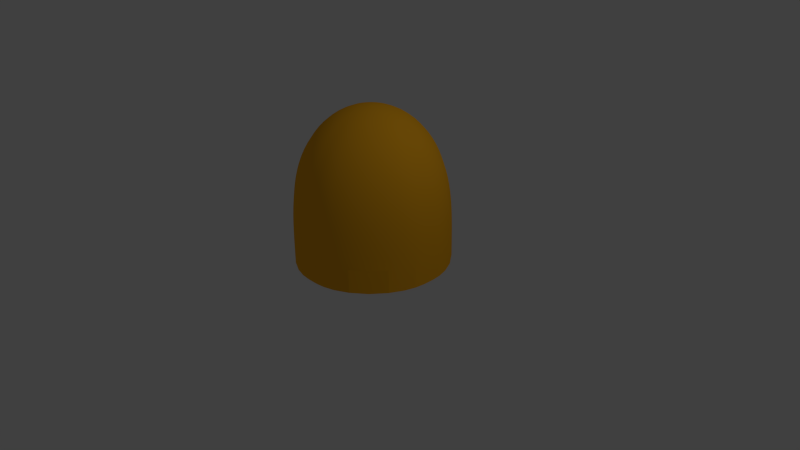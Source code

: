 # Source: ghost.blend  (saved by Blender 2.76.0; exported with 4.5.12 LTS)
import bpy
from mathutils import Matrix  # noqa: F401  (used for matrix-valued properties, if any)

bpy.ops.wm.read_factory_settings(use_empty=True)
scene = bpy.context.scene
scene.name = 'Scene'

# ---- collections
col_collection_1 = bpy.data.collections.new('Collection 1'); scene.collection.children.link(col_collection_1)

# ---- materials (node trees are filled in below, after node groups)
mat_materialblinkyrojo = bpy.data.materials.new('materialBlinkyRojo')
mat_materialblinkyrojo.alpha_threshold = 0.0
mat_materialblinkyrojo.use_transparent_shadow = False
mat_materialblinkyrojo.diffuse_color = (0.7305, 0.0, 0.0, 1.0)
mat_materialblinkyrojo.roughness = 0.5
mat_materialclydenaranja = bpy.data.materials.new('materialClydeNaranja')
mat_materialclydenaranja.alpha_threshold = 0.0
mat_materialclydenaranja.use_transparent_shadow = False
mat_materialclydenaranja.diffuse_color = (1.0, 0.4621, 0.01521, 1.0)
mat_materialclydenaranja.roughness = 0.5
mat_materialinkycian = bpy.data.materials.new('materialInkyCian')
mat_materialinkycian.alpha_threshold = 0.0
mat_materialinkycian.use_transparent_shadow = False
mat_materialinkycian.diffuse_color = (0.0, 0.7305, 0.7305, 1.0)
mat_materialinkycian.roughness = 0.5
mat_materialpinkyrosa = bpy.data.materials.new('materialPinkyRosa')
mat_materialpinkyrosa.alpha_threshold = 0.0
mat_materialpinkyrosa.use_transparent_shadow = False
mat_materialpinkyrosa.diffuse_color = (1.0, 0.4621, 1.0, 1.0)
mat_materialpinkyrosa.roughness = 0.5
mat_materialcagaosazul = bpy.data.materials.new('materialCagaosAzul')
mat_materialcagaosazul.alpha_threshold = 0.0
mat_materialcagaosazul.use_transparent_shadow = False
mat_materialcagaosazul.diffuse_color = (0.01521, 0.01521, 1.0, 1.0)
mat_materialcagaosazul.roughness = 0.5

# ---- material node trees

# ---- world
world_world = bpy.data.worlds.new('World'); scene.world = world_world
world_world.color = (0.05088, 0.05088, 0.05088)
world_world.use_sun_shadow = False
world_world.sun_shadow_jitter_overblur = 0.0
world_world.cycles.sampling_method = 'MANUAL'
world_world.cycles.sample_map_resolution = 256

# ---- cameras
cam_camera = bpy.data.cameras.new('Camera')
cam_camera.clip_end = 100.0
cam_camera.lens = 35.0
cam_camera.sensor_width = 32.0
cam_camera.sensor_height = 18.0
cam_camera.ortho_scale = 7.314
cam_camera.dof.focus_distance = 0.0
cam_camera.dof.aperture_fstop = 128.0

# ---- lights
light_lamp = bpy.data.lights.new('Lamp', 'POINT')
light_lamp.transmission_factor = 0.0
light_lamp.cutoff_distance = 30.0
light_lamp.energy = 100.0
light_lamp.shadow_buffer_clip_start = 1.001
light_lamp.shadow_soft_size = 0.1
light_lamp.shadow_maximum_resolution = 0.006
light_lamp.use_absolute_resolution = True
light_lamp.cycles.use_multiple_importance_sampling = False

# ---- meshes
me_ghost = bpy.data.meshes.new('ghost')
me_ghost.from_pydata([(-0.5205, 0.8557, 0.0), (-0.7071, 0.7071, 0.0), (-0.8557, 0.5205, 5.96e-08), (-0.5204, 0.8556, 0.1647), (-0.707, 0.707, 0.1647), (-0.8556, 0.5204, 0.1647), (-0.5201, 0.8551, 0.3099), (-0.7066, 0.7066, 0.3099), (-0.8551, 0.5201, 0.3099), (-0.7071, -0.7071, 0.0), (-0.5205, -0.8557, 0.0), (-0.8557, -0.5205, 0.0), (-0.707, -0.707, 0.1647), (-0.5204, -0.8556, 0.1647), (-0.8556, -0.5204, 0.1647), (-0.7066, -0.7066, 0.3099), (-0.5201, -0.8551, 0.3099), (-0.8551, -0.5201, 0.3099), (-0.9849, 0.204, 5.96e-08), (-0.9983, 0.0933, 5.96e-08), (-1.0, 2.578e-06, 0.0), (-0.9983, -0.09329, -1.192e-07), (-0.9849, -0.204, 0.0), (-0.9849, 0.204, 0.1647), (-0.9982, 0.09329, 0.1647), (-0.9999, 2.581e-06, 0.1647), (-0.9982, -0.09328, 0.1647), (-0.9849, -0.2039, 0.1647), (-0.9842, 0.2038, 0.3099), (-0.9975, 0.09323, 0.3099), (-0.9992, 2.576e-06, 0.3099), (-0.9975, -0.09322, 0.3099), (-0.9842, -0.2038, 0.3099), (-0.204, -0.9849, 5.96e-08), (-0.0933, -0.9983, -1.192e-07), (0.0, -1.0, 5.96e-08), (0.0933, -0.9983, 5.96e-08), (0.204, -0.9849, -1.192e-07), (-0.2039, -0.9849, 0.1647), (-0.09329, -0.9982, 0.1647), (8.731e-10, -0.9999, 0.1647), (0.09329, -0.9982, 0.1647), (0.2039, -0.9849, 0.1647), (-0.2038, -0.9842, 0.3099), (-0.09323, -0.9975, 0.3099), (-3.143e-09, -0.9992, 0.3099), (0.09323, -0.9975, 0.3099), (0.2038, -0.9842, 0.3099), (0.5205, -0.8557, 0.0), (0.7071, -0.7071, 0.0), (0.8557, -0.5205, 0.0), (0.5204, -0.8556, 0.1647), (0.707, -0.707, 0.1647), (0.8556, -0.5204, 0.1647), (0.5201, -0.8551, 0.3099), (0.7066, -0.7066, 0.3099), (0.8551, -0.5201, 0.3099), (0.8557, 0.5205, 5.96e-08), (0.7071, 0.7071, 0.0), (0.5205, 0.8557, 0.0), (0.8556, 0.5204, 0.1647), (0.707, 0.707, 0.1647), (0.5204, 0.8556, 0.1647), (0.8551, 0.5201, 0.3099), (0.7066, 0.7066, 0.3099), (0.5201, 0.8551, 0.3099), (0.9849, -0.204, 0.0), (0.9983, -0.0933, 0.0), (1.0, -8.643e-07, 5.96e-08), (0.9983, 0.09329, 5.96e-08), (0.9849, 0.204, 5.96e-08), (0.9849, -0.2039, 0.1647), (0.9982, -0.09329, 0.1647), (0.9999, -8.58e-07, 0.1647), (0.9982, 0.09329, 0.1647), (0.9849, 0.2039, 0.1647), (0.9842, -0.2038, 0.3099), (0.9975, -0.09323, 0.3099), (0.9992, -8.619e-07, 0.3099), (0.9975, 0.09322, 0.3099), (0.9842, 0.2038, 0.3099), (0.204, 0.9849, 0.0), (0.0933, 0.9983, 5.96e-08), (1.714e-06, 1.0, 1.192e-07), (-0.09329, 0.9983, 5.96e-08), (-0.204, 0.9849, 5.96e-08), (0.204, 0.9849, 0.1647), (0.09329, 0.9982, 0.1647), (1.709e-06, 0.9999, 0.1647), (-0.09328, 0.9982, 0.1647), (-0.2039, 0.9849, 0.1647), (0.2038, 0.9842, 0.3099), (0.09323, 0.9975, 0.3099), (1.715e-06, 0.9992, 0.3099), (-0.09322, 0.9975, 0.3099), (-0.2038, 0.9842, 0.3099), (-0.5205, -0.8557, 0.0), (-0.3453, -0.9442, 0.0), (-0.204, -0.9849, 5.96e-08), (0.204, -0.9849, -1.192e-07), (0.3453, -0.9442, 0.0), (0.5205, -0.8557, 0.0), (0.8557, -0.5205, 0.0), (0.9442, -0.3453, 5.96e-08), (0.9849, -0.204, 0.0), (0.9849, 0.204, 5.96e-08), (0.9442, 0.3453, 0.0), (0.8557, 0.5205, 5.96e-08), (0.5205, 0.8557, 0.0), (0.3453, 0.9442, 0.0), (0.204, 0.9849, 0.0), (-0.204, 0.9849, 5.96e-08), (-0.3453, 0.9442, 0.0), (-0.5205, 0.8557, 0.0), (-0.8557, 0.5205, 5.96e-08), (-0.9442, 0.3453, 0.0), (-0.9849, 0.204, 5.96e-08), (-0.9849, -0.204, 0.0), (-0.9442, -0.3453, 5.96e-08), (-0.8557, -0.5205, 0.0), (-0.5204, -0.8556, 0.1647), (-0.3453, -0.9441, 0.1647), (-0.2039, -0.9849, 0.1647), (0.2039, -0.9849, 0.1647), (0.3453, -0.9441, 0.1647), (0.5204, -0.8556, 0.1647), (0.8556, -0.5204, 0.1647), (0.9441, -0.3453, 0.1647), (0.9849, -0.2039, 0.1647), (0.9849, 0.2039, 0.1647), (0.9441, 0.3453, 0.1647), (0.8556, 0.5204, 0.1647), (0.5204, 0.8556, 0.1647), (0.3453, 0.9441, 0.1647), (0.204, 0.9849, 0.1647), (-0.2039, 0.9849, 0.1647), (-0.3453, 0.9441, 0.1647), (-0.5204, 0.8556, 0.1647), (-0.8556, 0.5204, 0.1647), (-0.9441, 0.3453, 0.1647), (-0.9849, 0.204, 0.1647), (-0.9849, -0.2039, 0.1647), (-0.9441, -0.3453, 0.1647), (-0.8556, -0.5204, 0.1647), (-0.7066, -0.7066, 0.3099), (-0.5201, -0.8551, 0.3099), (-0.345, -0.9435, 0.3099), (-0.2038, -0.9842, 0.3099), (-0.09323, -0.9975, 0.3099), (-3.143e-09, -0.9992, 0.3099), (0.09323, -0.9975, 0.3099), (0.2038, -0.9842, 0.3099), (0.345, -0.9435, 0.3099), (0.5201, -0.8551, 0.3099), (0.7066, -0.7066, 0.3099), (0.8551, -0.5201, 0.3099), (0.9435, -0.345, 0.3099), (0.9842, -0.2038, 0.3099), (0.9975, -0.09323, 0.3099), (0.9992, -8.619e-07, 0.3099), (0.9975, 0.09322, 0.3099), (0.9842, 0.2038, 0.3099), (0.9435, 0.345, 0.3099), (0.8551, 0.5201, 0.3099), (0.7066, 0.7066, 0.3099), (0.5201, 0.8551, 0.3099), (0.345, 0.9435, 0.3099), (0.2038, 0.9842, 0.3099), (0.09323, 0.9975, 0.3099), (1.715e-06, 0.9992, 0.3099), (-0.09322, 0.9975, 0.3099), (-0.2038, 0.9842, 0.3099), (-0.345, 0.9435, 0.3099), (-0.5201, 0.8551, 0.3099), (-0.7066, 0.7066, 0.3099), (-0.8551, 0.5201, 0.3099), (-0.9435, 0.345, 0.3099), (-0.9842, 0.2038, 0.3099), (-0.9975, 0.09323, 0.3099), (-0.9992, 2.576e-06, 0.3099), (-0.9975, -0.09322, 0.3099), (-0.9842, -0.2038, 0.3099), (-0.9435, -0.345, 0.3099), (-0.8551, -0.5201, 0.3099), (-0.7054, -0.7054, 0.4408), (-0.5192, -0.8536, 0.4408), (-0.3444, -0.9418, 0.4408), (-0.2035, -0.9825, 0.4408), (-0.09307, -0.9958, 0.4408), (-7.218e-09, -0.9975, 0.4408), (0.09307, -0.9958, 0.4408), (0.2035, -0.9825, 0.4408), (0.3444, -0.9418, 0.4408), (0.5192, -0.8536, 0.4408), (0.7054, -0.7054, 0.4408), (0.8536, -0.5192, 0.4408), (0.9418, -0.3444, 0.4408), (0.9825, -0.2035, 0.4408), (0.9958, -0.09307, 0.4408), (0.9975, -8.65e-07, 0.4408), (0.9958, 0.09306, 0.4408), (0.9825, 0.2035, 0.4408), (0.9418, 0.3444, 0.4408), (0.8536, 0.5192, 0.4408), (0.7054, 0.7054, 0.4408), (0.5192, 0.8536, 0.4408), (0.3444, 0.9418, 0.4408), (0.2035, 0.9825, 0.4408), (0.09307, 0.9958, 0.4408), (1.717e-06, 0.9975, 0.4408), (-0.09306, 0.9958, 0.4408), (-0.2035, 0.9825, 0.4408), (-0.3444, 0.9418, 0.4408), (-0.5192, 0.8536, 0.4408), (-0.7054, 0.7054, 0.4408), (-0.8536, 0.5192, 0.4408), (-0.9418, 0.3444, 0.4408), (-0.9825, 0.2035, 0.4408), (-0.9958, 0.09307, 0.4408), (-0.9975, 2.558e-06, 0.4408), (-0.9958, -0.09306, 0.4408), (-0.9825, -0.2035, 0.4408), (-0.9418, -0.3444, 0.4408), (-0.8536, -0.5192, 0.4408), (-0.7031, -0.7031, 0.5612), (-0.5175, -0.8508, 0.5612), (-0.3433, -0.9388, 0.5612), (-0.2028, -0.9793, 0.5612), (-0.09276, -0.9925, 0.5612), (-6.519e-09, -0.9943, 0.5612), (0.09276, -0.9925, 0.5612), (0.2028, -0.9793, 0.5612), (0.3433, -0.9388, 0.5612), (0.5175, -0.8508, 0.5612), (0.7031, -0.7031, 0.5612), (0.8508, -0.5175, 0.5612), (0.9388, -0.3433, 0.5612), (0.9793, -0.2028, 0.5612), (0.9925, -0.09276, 0.5612), (0.9943, -8.484e-07, 0.5612), (0.9925, 0.09276, 0.5612), (0.9793, 0.2028, 0.5612), (0.9388, 0.3433, 0.5612), (0.8508, 0.5175, 0.5612), (0.7031, 0.7031, 0.5612), (0.5175, 0.8508, 0.5612), (0.3433, 0.9388, 0.5612), (0.2028, 0.9793, 0.5612), (0.09276, 0.9925, 0.5612), (1.709e-06, 0.9943, 0.5612), (-0.09276, 0.9925, 0.5612), (-0.2028, 0.9793, 0.5612), (-0.3433, 0.9388, 0.5612), (-0.5175, 0.8508, 0.5612), (-0.7031, 0.7031, 0.5612), (-0.8508, 0.5175, 0.5612), (-0.9388, 0.3433, 0.5612), (-0.9793, 0.2028, 0.5612), (-0.9925, 0.09277, 0.5612), (-0.9943, 2.552e-06, 0.5612), (-0.9925, -0.09276, 0.5612), (-0.9793, -0.2028, 0.5612), (-0.9388, -0.3433, 0.5612), (-0.8508, -0.5175, 0.5612), (-0.6994, -0.6994, 0.6738), (-0.5148, -0.8463, 0.6738), (-0.3415, -0.9338, 0.6738), (-0.2017, -0.9741, 0.6738), (-0.09227, -0.9873, 0.6738), (-6.054e-09, -0.989, 0.6738), (0.09227, -0.9873, 0.6738), (0.2017, -0.9741, 0.6738), (0.3415, -0.9338, 0.6738), (0.5148, -0.8463, 0.6738), (0.6994, -0.6994, 0.6738), (0.8463, -0.5148, 0.6738), (0.9338, -0.3415, 0.6738), (0.9741, -0.2017, 0.6738), (0.9873, -0.09227, 0.6738), (0.989, -8.452e-07, 0.6738), (0.9873, 0.09227, 0.6738), (0.9741, 0.2017, 0.6738), (0.9338, 0.3415, 0.6738), (0.8463, 0.5148, 0.6738), (0.6994, 0.6993, 0.6738), (0.5148, 0.8463, 0.6738), (0.3415, 0.9338, 0.6738), (0.2017, 0.9741, 0.6738), (0.09227, 0.9873, 0.6738), (1.703e-06, 0.989, 0.6738), (-0.09227, 0.9873, 0.6738), (-0.2017, 0.9741, 0.6738), (-0.3415, 0.9338, 0.6738), (-0.5148, 0.8463, 0.6738), (-0.6993, 0.6994, 0.6738), (-0.8463, 0.5148, 0.6738), (-0.9338, 0.3415, 0.6738), (-0.9741, 0.2017, 0.6738), (-0.9873, 0.09227, 0.6738), (-0.989, 2.549e-06, 0.6738), (-0.9873, -0.09227, 0.6738), (-0.9741, -0.2017, 0.6738), (-0.9338, -0.3415, 0.6738), (-0.8463, -0.5148, 0.6738), (-0.6939, -0.6939, 0.7806), (-0.5107, -0.8397, 0.7806), (-0.3388, -0.9265, 0.7806), (-0.2002, -0.9665, 0.7806), (-0.09155, -0.9796, 0.7806), (-3.725e-09, -0.9813, 0.7806), (0.09155, -0.9796, 0.7806), (0.2002, -0.9665, 0.7806), (0.3388, -0.9265, 0.7806), (0.5107, -0.8397, 0.7806), (0.6939, -0.6939, 0.7806), (0.8397, -0.5107, 0.7806), (0.9265, -0.3388, 0.7806), (0.9665, -0.2002, 0.7806), (0.9796, -0.09155, 0.7806), (0.9813, -8.401e-07, 0.7806), (0.9796, 0.09155, 0.7806), (0.9665, 0.2002, 0.7806), (0.9265, 0.3388, 0.7806), (0.8397, 0.5107, 0.7806), (0.6939, 0.6939, 0.7806), (0.5107, 0.8397, 0.7806), (0.3388, 0.9265, 0.7806), (0.2002, 0.9665, 0.7806), (0.09155, 0.9796, 0.7806), (1.686e-06, 0.9813, 0.7806), (-0.09155, 0.9796, 0.7806), (-0.2001, 0.9665, 0.7806), (-0.3388, 0.9265, 0.7806), (-0.5107, 0.8397, 0.7806), (-0.6939, 0.6939, 0.7806), (-0.8397, 0.5107, 0.7806), (-0.9265, 0.3388, 0.7806), (-0.9665, 0.2002, 0.7806), (-0.9796, 0.09155, 0.7806), (-0.9813, 2.529e-06, 0.7806), (-0.9796, -0.09155, 0.7806), (-0.9665, -0.2001, 0.7806), (-0.9265, -0.3388, 0.7806), (-0.8397, -0.5107, 0.7806), (-0.6863, -0.6863, 0.883), (-0.5052, -0.8305, 0.883), (-0.3351, -0.9164, 0.883), (-0.198, -0.956, 0.883), (-0.09055, -0.9689, 0.883), (-2.794e-09, -0.9706, 0.883), (0.09055, -0.9689, 0.883), (0.198, -0.956, 0.883), (0.3351, -0.9164, 0.883), (0.5052, -0.8305, 0.883), (0.6863, -0.6863, 0.883), (0.8305, -0.5052, 0.883), (0.9164, -0.3351, 0.883), (0.956, -0.198, 0.883), (0.9689, -0.09055, 0.883), (0.9706, -8.363e-07, 0.883), (0.9689, 0.09055, 0.883), (0.956, 0.198, 0.883), (0.9164, 0.3351, 0.883), (0.8305, 0.5052, 0.883), (0.6863, 0.6863, 0.883), (0.5052, 0.8305, 0.883), (0.3351, 0.9164, 0.883), (0.198, 0.956, 0.883), (0.09055, 0.9689, 0.883), (1.666e-06, 0.9706, 0.883), (-0.09055, 0.9689, 0.883), (-0.198, 0.956, 0.883), (-0.3351, 0.9164, 0.883), (-0.5052, 0.8305, 0.883), (-0.6863, 0.6863, 0.883), (-0.8305, 0.5052, 0.883), (-0.9164, 0.3351, 0.883), (-0.956, 0.198, 0.883), (-0.9689, 0.09055, 0.883), (-0.9706, 2.494e-06, 0.883), (-0.9689, -0.09055, 0.883), (-0.956, -0.198, 0.883), (-0.9164, -0.3351, 0.883), (-0.8305, -0.5052, 0.883), (-0.6762, -0.6762, 0.9819), (-0.4978, -0.8184, 0.9819), (-0.3302, -0.9029, 0.9819), (-0.1951, -0.9419, 0.9819), (-0.08922, -0.9547, 0.9819), (-1.863e-09, -0.9563, 0.9819), (0.08922, -0.9547, 0.9819), (0.1951, -0.9419, 0.9819), (0.3302, -0.9029, 0.9819), (0.4978, -0.8184, 0.9819), (0.6762, -0.6762, 0.9819), (0.8184, -0.4978, 0.9819), (0.9029, -0.3302, 0.9819), (0.9419, -0.1951, 0.9819), (0.9547, -0.08922, 0.9819), (0.9563, -8.261e-07, 0.9819), (0.9547, 0.08922, 0.9819), (0.9419, 0.1951, 0.9819), (0.9029, 0.3302, 0.9819), (0.8184, 0.4977, 0.9819), (0.6762, 0.6762, 0.9819), (0.4978, 0.8184, 0.9819), (0.3302, 0.9029, 0.9819), (0.1951, 0.9419, 0.9819), (0.08922, 0.9547, 0.9819), (1.641e-06, 0.9563, 0.9819), (-0.08922, 0.9547, 0.9819), (-0.1951, 0.9419, 0.9819), (-0.3302, 0.9029, 0.9819), (-0.4977, 0.8184, 0.9819), (-0.6762, 0.6762, 0.9819), (-0.8183, 0.4978, 0.9819), (-0.9029, 0.3302, 0.9819), (-0.9419, 0.1951, 0.9819), (-0.9547, 0.08922, 0.9819), (-0.9563, 2.461e-06, 0.9819), (-0.9547, -0.08922, 0.9819), (-0.9419, -0.1951, 0.9819), (-0.9029, -0.3302, 0.9819), (-0.8184, -0.4977, 0.9819), (-0.6633, -0.6633, 1.078), (-0.4882, -0.8027, 1.078), (-0.3239, -0.8857, 1.078), (-0.1913, -0.9239, 1.078), (-0.08752, -0.9364, 1.078), (-1.863e-09, -0.9381, 1.078), (0.08752, -0.9364, 1.078), (0.1913, -0.9239, 1.078), (0.3239, -0.8857, 1.078), (0.4882, -0.8027, 1.078), (0.6633, -0.6633, 1.078), (0.8027, -0.4882, 1.078), (0.8857, -0.3239, 1.078), (0.9239, -0.1913, 1.078), (0.9364, -0.08752, 1.078), (0.9381, -8.047e-07, 1.078), (0.9364, 0.08751, 1.078), (0.9239, 0.1913, 1.078), (0.8857, 0.3239, 1.078), (0.8027, 0.4882, 1.078), (0.6633, 0.6633, 1.078), (0.4882, 0.8027, 1.078), (0.3239, 0.8857, 1.078), (0.1913, 0.9239, 1.078), (0.08752, 0.9364, 1.078), (1.617e-06, 0.9381, 1.078), (-0.08751, 0.9364, 1.078), (-0.1913, 0.9239, 1.078), (-0.3239, 0.8857, 1.078), (-0.4882, 0.8027, 1.078), (-0.6633, 0.6633, 1.078), (-0.8027, 0.4882, 1.078), (-0.8857, 0.3239, 1.078), (-0.9239, 0.1913, 1.078), (-0.9364, 0.08752, 1.078), (-0.9381, 2.41e-06, 1.078), (-0.9364, -0.08751, 1.078), (-0.9239, -0.1913, 1.078), (-0.8857, -0.3239, 1.078), (-0.8027, -0.4882, 1.078), (-0.6471, -0.6471, 1.172), (-0.4763, -0.7831, 1.172), (-0.316, -0.8641, 1.172), (-0.1867, -0.9014, 1.172), (-0.08538, -0.9136, 1.172), (-1.118e-08, -0.9152, 1.172), (0.08538, -0.9136, 1.172), (0.1867, -0.9014, 1.172), (0.316, -0.8641, 1.172), (0.4763, -0.7831, 1.172), (0.6471, -0.6471, 1.172), (0.7831, -0.4763, 1.172), (0.8641, -0.316, 1.172), (0.9014, -0.1867, 1.172), (0.9136, -0.08538, 1.172), (0.9152, -7.898e-07, 1.172), (0.9136, 0.08538, 1.172), (0.9014, 0.1867, 1.172), (0.8641, 0.316, 1.172), (0.7831, 0.4763, 1.172), (0.6471, 0.6471, 1.172), (0.4763, 0.7831, 1.172), (0.316, 0.8641, 1.172), (0.1867, 0.9014, 1.172), (0.08538, 0.9136, 1.172), (1.572e-06, 0.9152, 1.172), (-0.08538, 0.9136, 1.172), (-0.1867, 0.9014, 1.172), (-0.316, 0.8641, 1.172), (-0.4763, 0.7831, 1.172), (-0.6471, 0.6471, 1.172), (-0.7831, 0.4763, 1.172), (-0.8641, 0.316, 1.172), (-0.9014, 0.1867, 1.172), (-0.9136, 0.08538, 1.172), (-0.9152, 2.36e-06, 1.172), (-0.9136, -0.08538, 1.172), (-0.9014, -0.1867, 1.172), (-0.8641, -0.316, 1.172), (-0.7831, -0.4763, 1.172), (-0.6273, -0.6273, 1.264), (-0.4618, -0.7592, 1.264), (-0.3063, -0.8377, 1.264), (-0.181, -0.8738, 1.264), (-0.08277, -0.8856, 1.264), (-1.863e-09, -0.8872, 1.264), (0.08277, -0.8856, 1.264), (0.181, -0.8738, 1.264), (0.3063, -0.8377, 1.264), (0.4618, -0.7592, 1.264), (0.6273, -0.6273, 1.264), (0.7592, -0.4618, 1.264), (0.8377, -0.3063, 1.264), (0.8738, -0.181, 1.264), (0.8856, -0.08277, 1.264), (0.8872, -7.618e-07, 1.264), (0.8856, 0.08277, 1.264), (0.8738, 0.181, 1.264), (0.8377, 0.3063, 1.264), (0.7592, 0.4618, 1.264), (0.6273, 0.6273, 1.264), (0.4618, 0.7592, 1.264), (0.3063, 0.8377, 1.264), (0.181, 0.8738, 1.264), (0.08277, 0.8856, 1.264), (1.524e-06, 0.8872, 1.264), (-0.08277, 0.8856, 1.264), (-0.181, 0.8738, 1.264), (-0.3063, 0.8377, 1.264), (-0.4618, 0.7592, 1.264), (-0.6273, 0.6273, 1.264), (-0.7592, 0.4618, 1.264), (-0.8377, 0.3063, 1.264), (-0.8738, 0.181, 1.264), (-0.8856, 0.08277, 1.264), (-0.8872, 2.274e-06, 1.264), (-0.8856, -0.08277, 1.264), (-0.8738, -0.181, 1.264), (-0.8377, -0.3063, 1.264), (-0.7592, -0.4618, 1.264), (-0.6036, -0.6036, 1.354), (-0.4443, -0.7304, 1.354), (-0.2947, -0.8059, 1.354), (-0.1741, -0.8407, 1.354), (-0.07963, -0.8521, 1.354), (-7.451e-09, -0.8536, 1.354), (0.07963, -0.8521, 1.354), (0.1741, -0.8407, 1.354), (0.2947, -0.8059, 1.354), (0.4443, -0.7304, 1.354), (0.6036, -0.6036, 1.354), (0.7304, -0.4443, 1.354), (0.8059, -0.2947, 1.354), (0.8407, -0.1741, 1.354), (0.8521, -0.07963, 1.354), (0.8536, -7.32e-07, 1.354), (0.8521, 0.07963, 1.354), (0.8407, 0.1741, 1.354), (0.8059, 0.2947, 1.354), (0.7304, 0.4443, 1.354), (0.6036, 0.6036, 1.354), (0.4443, 0.7304, 1.354), (0.2947, 0.8059, 1.354), (0.1741, 0.8407, 1.354), (0.07963, 0.8521, 1.354), (1.462e-06, 0.8536, 1.354), (-0.07963, 0.8521, 1.354), (-0.1741, 0.8407, 1.354), (-0.2947, 0.8059, 1.354), (-0.4443, 0.7304, 1.354), (-0.6036, 0.6036, 1.354), (-0.7304, 0.4443, 1.354), (-0.8059, 0.2947, 1.354), (-0.8407, 0.1741, 1.354), (-0.8521, 0.07964, 1.354), (-0.8536, 2.198e-06, 1.354), (-0.8521, -0.07963, 1.354), (-0.8407, -0.1741, 1.354), (-0.8059, -0.2947, 1.354), (-0.7304, -0.4443, 1.354), (-0.5755, -0.5755, 1.441), (-0.4236, -0.6964, 1.441), (-0.281, -0.7684, 1.441), (-0.166, -0.8016, 1.441), (-0.07593, -0.8124, 1.441), (-9.313e-09, -0.8138, 1.441), (0.07593, -0.8124, 1.441), (0.166, -0.8016, 1.441), (0.281, -0.7684, 1.441), (0.4236, -0.6964, 1.441), (0.5755, -0.5755, 1.441), (0.6964, -0.4236, 1.441), (0.7684, -0.281, 1.441), (0.8016, -0.166, 1.441), (0.8124, -0.07593, 1.441), (0.8138, -7.041e-07, 1.441), (0.8124, 0.07593, 1.441), (0.8016, 0.166, 1.441), (0.7684, 0.281, 1.441), (0.6964, 0.4236, 1.441), (0.5755, 0.5755, 1.441), (0.4236, 0.6964, 1.441), (0.281, 0.7684, 1.441), (0.166, 0.8016, 1.441), (0.07593, 0.8124, 1.441), (1.401e-06, 0.8138, 1.441), (-0.07592, 0.8124, 1.441), (-0.166, 0.8016, 1.441), (-0.281, 0.7684, 1.441), (-0.4236, 0.6964, 1.441), (-0.5755, 0.5755, 1.441), (-0.6964, 0.4236, 1.441), (-0.7684, 0.281, 1.441), (-0.8016, 0.166, 1.441), (-0.8124, 0.07593, 1.441), (-0.8138, 2.09e-06, 1.441), (-0.8124, -0.07592, 1.441), (-0.8016, -0.166, 1.441), (-0.7684, -0.281, 1.441), (-0.6964, -0.4236, 1.441), (-0.5428, -0.5428, 1.525), (-0.3995, -0.6569, 1.525), (-0.2651, -0.7248, 1.525), (-0.1566, -0.7561, 1.525), (-0.07162, -0.7663, 1.525), (-3.725e-09, -0.7676, 1.525), (0.07162, -0.7663, 1.525), (0.1566, -0.7561, 1.525), (0.2651, -0.7248, 1.525), (0.3995, -0.6569, 1.525), (0.5428, -0.5428, 1.525), (0.6569, -0.3995, 1.525), (0.7248, -0.2651, 1.525), (0.7561, -0.1566, 1.525), (0.7663, -0.07162, 1.525), (0.7676, -6.557e-07, 1.525), (0.7663, 0.07162, 1.525), (0.7561, 0.1566, 1.525), (0.7248, 0.2651, 1.525), (0.6569, 0.3995, 1.525), (0.5428, 0.5428, 1.525), (0.3995, 0.6569, 1.525), (0.2651, 0.7248, 1.525), (0.1566, 0.7561, 1.525), (0.07162, 0.7663, 1.525), (1.315e-06, 0.7676, 1.525), (-0.07162, 0.7663, 1.525), (-0.1566, 0.7561, 1.525), (-0.2651, 0.7248, 1.525), (-0.3995, 0.6569, 1.525), (-0.5428, 0.5428, 1.525), (-0.6569, 0.3995, 1.525), (-0.7248, 0.2651, 1.525), (-0.7561, 0.1566, 1.525), (-0.7663, 0.07162, 1.525), (-0.7676, 1.967e-06, 1.525), (-0.7663, -0.07161, 1.525), (-0.7561, -0.1566, 1.525), (-0.7248, -0.2651, 1.525), (-0.6569, -0.3995, 1.525), (-0.5054, -0.5054, 1.605), (-0.372, -0.6116, 1.605), (-0.2468, -0.6748, 1.605), (-0.1458, -0.704, 1.605), (-0.06668, -0.7135, 1.605), (-3.725e-09, -0.7147, 1.605), (0.06668, -0.7135, 1.605), (0.1458, -0.704, 1.605), (0.2468, -0.6748, 1.605), (0.372, -0.6116, 1.605), (0.5054, -0.5054, 1.605), (0.6116, -0.372, 1.605), (0.6748, -0.2468, 1.605), (0.704, -0.1458, 1.605), (0.7135, -0.06668, 1.605), (0.7147, -6.147e-07, 1.605), (0.7135, 0.06668, 1.605), (0.704, 0.1458, 1.605), (0.6748, 0.2468, 1.605), (0.6116, 0.372, 1.605), (0.5054, 0.5054, 1.605), (0.372, 0.6116, 1.605), (0.2468, 0.6748, 1.605), (0.1458, 0.704, 1.605), (0.06668, 0.7135, 1.605), (1.226e-06, 0.7147, 1.605), (-0.06668, 0.7135, 1.605), (-0.1458, 0.704, 1.605), (-0.2468, 0.6748, 1.605), (-0.372, 0.6116, 1.605), (-0.5054, 0.5054, 1.605), (-0.6116, 0.372, 1.605), (-0.6748, 0.2468, 1.605), (-0.704, 0.1458, 1.605), (-0.7135, 0.06668, 1.605), (-0.7147, 1.838e-06, 1.605), (-0.7135, -0.06668, 1.605), (-0.704, -0.1458, 1.605), (-0.6748, -0.2468, 1.605), (-0.6116, -0.372, 1.605), (-0.4632, -0.4632, 1.68), (-0.3409, -0.5605, 1.68), (-0.2262, -0.6185, 1.68), (-0.1336, -0.6452, 1.68), (-0.06111, -0.6539, 1.68), (-5.588e-09, -0.6551, 1.68), (0.06111, -0.6539, 1.68), (0.1336, -0.6452, 1.68), (0.2262, -0.6185, 1.68), (0.3409, -0.5605, 1.68), (0.4632, -0.4632, 1.68), (0.5605, -0.3409, 1.68), (0.6185, -0.2262, 1.68), (0.6452, -0.1336, 1.68), (0.6539, -0.06111, 1.68), (0.6551, -5.644e-07, 1.68), (0.6539, 0.06111, 1.68), (0.6452, 0.1336, 1.68), (0.6185, 0.2262, 1.68), (0.5605, 0.3409, 1.68), (0.4632, 0.4632, 1.68), (0.3409, 0.5605, 1.68), (0.2262, 0.6185, 1.68), (0.1336, 0.6452, 1.68), (0.06112, 0.6539, 1.68), (1.121e-06, 0.6551, 1.68), (-0.06111, 0.6539, 1.68), (-0.1336, 0.6452, 1.68), (-0.2262, 0.6185, 1.68), (-0.3409, 0.5606, 1.68), (-0.4632, 0.4632, 1.68), (-0.5605, 0.3409, 1.68), (-0.6185, 0.2262, 1.68), (-0.6452, 0.1336, 1.68), (-0.6539, 0.06112, 1.68), (-0.6551, 1.686e-06, 1.68), (-0.6539, -0.06111, 1.68), (-0.6452, -0.1336, 1.68), (-0.6185, -0.2262, 1.68), (-0.5606, -0.3409, 1.68), (-0.4163, -0.4163, 1.75), (-0.3064, -0.5038, 1.75), (-0.2033, -0.5559, 1.75), (-0.1201, -0.5799, 1.75), (-0.05493, -0.5877, 1.75), (-5.588e-09, -0.5887, 1.75), (0.05493, -0.5877, 1.75), (0.1201, -0.5799, 1.75), (0.2033, -0.5559, 1.75), (0.3064, -0.5038, 1.75), (0.4163, -0.4163, 1.75), (0.5038, -0.3064, 1.75), (0.5559, -0.2033, 1.75), (0.5799, -0.1201, 1.75), (0.5877, -0.05493, 1.75), (0.5887, -5.048e-07, 1.75), (0.5877, 0.05493, 1.75), (0.5799, 0.1201, 1.75), (0.5559, 0.2033, 1.75), (0.5038, 0.3064, 1.75), (0.4163, 0.4163, 1.75), (0.3064, 0.5038, 1.75), (0.2033, 0.5559, 1.75), (0.1201, 0.5799, 1.75), (0.05493, 0.5877, 1.75), (1.011e-06, 0.5887, 1.75), (-0.05492, 0.5877, 1.75), (-0.1201, 0.5799, 1.75), (-0.2033, 0.5559, 1.75), (-0.3064, 0.5038, 1.75), (-0.4163, 0.4163, 1.75), (-0.5038, 0.3064, 1.75), (-0.5559, 0.2033, 1.75), (-0.5799, 0.1201, 1.75), (-0.5877, 0.05493, 1.75), (-0.5887, 1.522e-06, 1.75), (-0.5877, -0.05492, 1.75), (-0.5799, -0.1201, 1.75), (-0.5559, -0.2033, 1.75), (-0.5038, -0.3064, 1.75), (-0.365, -0.365, 1.813), (-0.2686, -0.4417, 1.813), (-0.1782, -0.4873, 1.813), (-0.1053, -0.5084, 1.813), (-0.04815, -0.5152, 1.813), (-3.725e-09, -0.5161, 1.813), (0.04815, -0.5152, 1.813), (0.1053, -0.5084, 1.813), (0.1782, -0.4873, 1.813), (0.2686, -0.4417, 1.813), (0.365, -0.365, 1.813), (0.4417, -0.2686, 1.813), (0.4873, -0.1782, 1.813), (0.5084, -0.1053, 1.813), (0.5152, -0.04815, 1.813), (0.5161, -4.452e-07, 1.813), (0.5152, 0.04815, 1.813), (0.5084, 0.1053, 1.813), (0.4873, 0.1782, 1.813), (0.4417, 0.2686, 1.813), (0.365, 0.365, 1.813), (0.2686, 0.4417, 1.813), (0.1782, 0.4873, 1.813), (0.1053, 0.5084, 1.813), (0.04815, 0.5152, 1.813), (8.903e-07, 0.5161, 1.813), (-0.04815, 0.5152, 1.813), (-0.1053, 0.5084, 1.813), (-0.1782, 0.4873, 1.813), (-0.2686, 0.4417, 1.813), (-0.365, 0.365, 1.813), (-0.4417, 0.2686, 1.813), (-0.4873, 0.1782, 1.813), (-0.5084, 0.1053, 1.813), (-0.5152, 0.04815, 1.813), (-0.5161, 1.326e-06, 1.813), (-0.5152, -0.04815, 1.813), (-0.5084, -0.1053, 1.813), (-0.4873, -0.1782, 1.813), (-0.4417, -0.2686, 1.813), (-0.3096, -0.3096, 1.869), (-0.2279, -0.3747, 1.869), (-0.1512, -0.4134, 1.869), (-0.08931, -0.4313, 1.869), (-0.04085, -0.4371, 1.869), (-1.863e-09, -0.4379, 1.869), (0.04085, -0.4371, 1.869), (0.08931, -0.4313, 1.869), (0.1512, -0.4134, 1.869), (0.2279, -0.3747, 1.869), (0.3096, -0.3096, 1.869), (0.3747, -0.2279, 1.869), (0.4134, -0.1512, 1.869), (0.4313, -0.08931, 1.869), (0.4371, -0.04085, 1.869), (0.4379, -3.8e-07, 1.869), (0.4371, 0.04085, 1.869), (0.4313, 0.08931, 1.869), (0.4134, 0.1512, 1.869), (0.3747, 0.2279, 1.869), (0.3096, 0.3096, 1.869), (0.2279, 0.3747, 1.869), (0.1512, 0.4134, 1.869), (0.08931, 0.4313, 1.869), (0.04085, 0.4371, 1.869), (7.525e-07, 0.4379, 1.869), (-0.04085, 0.4371, 1.869), (-0.08931, 0.4313, 1.869), (-0.1512, 0.4134, 1.869), (-0.2279, 0.3747, 1.869), (-0.3096, 0.3096, 1.869), (-0.3747, 0.2279, 1.869), (-0.4134, 0.1512, 1.869), (-0.4313, 0.08931, 1.869), (-0.4371, 0.04085, 1.869), (-0.4379, 1.127e-06, 1.869), (-0.4371, -0.04085, 1.869), (-0.4313, -0.08931, 1.869), (-0.4134, -0.1512, 1.869), (-0.3747, -0.2279, 1.869), (-0.2509, -0.2509, 1.915), (-0.1847, -0.3036, 1.915), (-0.1225, -0.335, 1.915), (-0.07237, -0.3495, 1.915), (-0.0331, -0.3542, 1.915), (-1.863e-09, -0.3548, 1.915), (0.0331, -0.3542, 1.915), (0.07237, -0.3495, 1.915), (0.1225, -0.335, 1.915), (0.1847, -0.3036, 1.915), (0.2509, -0.2509, 1.915), (0.3036, -0.1847, 1.915), (0.335, -0.1225, 1.915), (0.3495, -0.07237, 1.915), (0.3542, -0.0331, 1.915), (0.3548, -3.055e-07, 1.915), (0.3542, 0.0331, 1.915), (0.3495, 0.07237, 1.915), (0.335, 0.1225, 1.915), (0.3036, 0.1847, 1.915), (0.2509, 0.2509, 1.915), (0.1847, 0.3036, 1.915), (0.1225, 0.335, 1.915), (0.07237, 0.3495, 1.915), (0.0331, 0.3542, 1.915), (6.091e-07, 0.3548, 1.915), (-0.0331, 0.3542, 1.915), (-0.07237, 0.3495, 1.915), (-0.1225, 0.335, 1.915), (-0.1847, 0.3036, 1.915), (-0.2509, 0.2509, 1.915), (-0.3036, 0.1847, 1.915), (-0.335, 0.1225, 1.915), (-0.3495, 0.07237, 1.915), (-0.3542, 0.0331, 1.915), (-0.3548, 9.127e-07, 1.915), (-0.3542, -0.0331, 1.915), (-0.3495, -0.07237, 1.915), (-0.335, -0.1225, 1.915), (-0.3036, -0.1847, 1.915), (-0.1896, -0.1896, 1.952), (-0.1395, -0.2294, 1.952), (-0.09258, -0.2531, 1.952), (-0.05469, -0.2641, 1.952), (-0.02501, -0.2676, 1.952), (-1.863e-09, -0.2681, 1.952), (0.02501, -0.2676, 1.952), (0.05469, -0.2641, 1.952), (0.09258, -0.2531, 1.952), (0.1395, -0.2294, 1.952), (0.1896, -0.1896, 1.952), (0.2294, -0.1395, 1.952), (0.2531, -0.09258, 1.952), (0.2641, -0.05469, 1.952), (0.2676, -0.02501, 1.952), (0.2681, -2.31e-07, 1.952), (0.2676, 0.02501, 1.952), (0.2641, 0.05469, 1.952), (0.2531, 0.09258, 1.952), (0.2294, 0.1395, 1.952), (0.1896, 0.1896, 1.952), (0.1395, 0.2294, 1.952), (0.09258, 0.2531, 1.952), (0.05469, 0.2641, 1.952), (0.02501, 0.2676, 1.952), (4.619e-07, 0.2681, 1.952), (-0.02501, 0.2676, 1.952), (-0.05469, 0.2641, 1.952), (-0.09258, 0.2531, 1.952), (-0.1395, 0.2294, 1.952), (-0.1896, 0.1896, 1.952), (-0.2294, 0.1396, 1.952), (-0.2531, 0.09258, 1.952), (-0.2641, 0.05469, 1.952), (-0.2676, 0.02501, 1.952), (-0.2681, 6.91e-07, 1.952), (-0.2676, -0.02501, 1.952), (-0.2641, -0.05469, 1.952), (-0.2531, -0.09258, 1.952), (-0.2294, -0.1395, 1.952), (-0.1266, -0.1266, 1.979), (-0.09322, -0.1533, 1.979), (-0.06184, -0.1691, 1.979), (-0.03653, -0.1764, 1.979), (-0.01671, -0.1788, 1.979), (-1.863e-09, -0.1791, 1.979), (0.01671, -0.1788, 1.979), (0.03653, -0.1764, 1.979), (0.06184, -0.1691, 1.979), (0.09322, -0.1533, 1.979), (0.1266, -0.1266, 1.979), (0.1533, -0.09322, 1.979), (0.1691, -0.06184, 1.979), (0.1764, -0.03653, 1.979), (0.1788, -0.01671, 1.979), (0.1791, -1.527e-07, 1.979), (0.1788, 0.01671, 1.979), (0.1764, 0.03653, 1.979), (0.1691, 0.06184, 1.979), (0.1533, 0.09322, 1.979), (0.1266, 0.1266, 1.979), (0.09322, 0.1533, 1.979), (0.06184, 0.1691, 1.979), (0.03653, 0.1764, 1.979), (0.01671, 0.1788, 1.979), (3.083e-07, 0.1791, 1.979), (-0.01671, 0.1788, 1.979), (-0.03653, 0.1764, 1.979), (-0.06184, 0.1691, 1.979), (-0.09322, 0.1533, 1.979), (-0.1266, 0.1266, 1.979), (-0.1533, 0.09322, 1.979), (-0.1691, 0.06184, 1.979), (-0.1764, 0.03653, 1.979), (-0.1788, 0.01671, 1.979), (-0.1791, 4.61e-07, 1.979), (-0.1788, -0.01671, 1.979), (-0.1764, -0.03653, 1.979), (-0.1691, -0.06184, 1.979), (-0.1533, -0.09322, 1.979), (-0.06309, -0.06309, 1.995), (-0.04644, -0.07635, 1.995), (-0.03081, -0.08424, 1.995), (-0.0182, -0.08788, 1.995), (-0.008324, -0.08907, 1.995), (-9.313e-10, -0.08922, 1.995), (0.008324, -0.08907, 1.995), (0.0182, -0.08788, 1.995), (0.03081, -0.08424, 1.995), (0.04644, -0.07635, 1.995), (0.06309, -0.06309, 1.995), (0.07635, -0.04644, 1.995), (0.08424, -0.03081, 1.995), (0.08788, -0.0182, 1.995), (0.08907, -0.008324, 1.995), (0.08922, -7.683e-08, 1.995), (0.08907, 0.008324, 1.995), (0.08788, 0.0182, 1.995), (0.08424, 0.03081, 1.995), (0.07635, 0.04644, 1.995), (0.06309, 0.06309, 1.995), (0.04644, 0.07635, 1.995), (0.03081, 0.08424, 1.995), (0.0182, 0.08788, 1.995), (0.008324, 0.08907, 1.995), (1.541e-07, 0.08922, 1.995), (-0.008324, 0.08907, 1.995), (-0.0182, 0.08788, 1.995), (-0.03081, 0.08424, 1.995), (-0.04644, 0.07635, 1.995), (-0.06309, 0.06309, 1.995), (-0.07635, 0.04644, 1.995), (-0.08424, 0.03081, 1.995), (-0.08788, 0.0182, 1.995), (-0.08907, 0.008324, 1.995), (-0.08922, 2.291e-07, 1.995), (-0.08907, -0.008324, 1.995), (-0.08788, -0.0182, 1.995), (-0.08424, -0.03081, 1.995), (-0.07635, -0.04644, 1.995), (-1.431e-06, -1.431e-06, 2.0), (-1.053e-06, -1.731e-06, 2.0), (-6.986e-07, -1.91e-06, 2.0), (-4.126e-07, -1.993e-06, 2.0), (-1.887e-07, -2.02e-06, 2.0), (0.0, -2.023e-06, 2.0), (1.887e-07, -2.02e-06, 2.0), (4.126e-07, -1.993e-06, 2.0), (6.985e-07, -1.91e-06, 2.0), (1.053e-06, -1.731e-06, 2.0), (1.431e-06, -1.431e-06, 2.0), (1.731e-06, -1.053e-06, 2.0), (1.91e-06, -6.986e-07, 2.0), (1.993e-06, -4.126e-07, 2.0), (2.02e-06, -1.887e-07, 2.0), (2.023e-06, -1.734e-12, 2.0), (2.02e-06, 1.887e-07, 2.0), (1.993e-06, 4.126e-07, 2.0), (1.91e-06, 6.985e-07, 2.0), (1.731e-06, 1.053e-06, 2.0), (1.431e-06, 1.431e-06, 2.0), (1.053e-06, 1.731e-06, 2.0), (6.986e-07, 1.91e-06, 2.0), (4.126e-07, 1.993e-06, 2.0), (1.887e-07, 2.02e-06, 2.0), (3.467e-12, 2.023e-06, 2.0), (-1.887e-07, 2.02e-06, 2.0), (-4.126e-07, 1.993e-06, 2.0), (-6.985e-07, 1.91e-06, 2.0), (-1.053e-06, 1.731e-06, 2.0), (-1.431e-06, 1.431e-06, 2.0), (-1.731e-06, 1.053e-06, 2.0), (-1.91e-06, 6.986e-07, 2.0), (-1.993e-06, 4.126e-07, 2.0), (-2.02e-06, 1.887e-07, 2.0), (-2.023e-06, 5.187e-12, 2.0), (-2.02e-06, -1.887e-07, 2.0), (-1.993e-06, -4.126e-07, 2.0), (-1.91e-06, -6.985e-07, 2.0), (-1.731e-06, -1.053e-06, 2.0)], [], [(1, 4, 3, 0), (2, 5, 4, 1), (4, 7, 6, 3), (5, 8, 7, 4), (9, 12, 14, 11), (10, 13, 12, 9), (12, 15, 17, 14), (13, 16, 15, 12), (19, 24, 23, 18), (20, 25, 24, 19), (21, 26, 25, 20), (22, 27, 26, 21), (24, 29, 28, 23), (25, 30, 29, 24), (26, 31, 30, 25), (27, 32, 31, 26), (34, 39, 38, 33), (35, 40, 39, 34), (36, 41, 40, 35), (37, 42, 41, 36), (39, 44, 43, 38), (40, 45, 44, 39), (41, 46, 45, 40), (42, 47, 46, 41), (49, 52, 51, 48), (50, 53, 52, 49), (52, 55, 54, 51), (53, 56, 55, 52), (58, 61, 60, 57), (59, 62, 61, 58), (61, 64, 63, 60), (62, 65, 64, 61), (67, 72, 71, 66), (68, 73, 72, 67), (69, 74, 73, 68), (70, 75, 74, 69), (72, 77, 76, 71), (73, 78, 77, 72), (74, 79, 78, 73), (75, 80, 79, 74), (82, 87, 86, 81), (83, 88, 87, 82), (84, 89, 88, 83), (85, 90, 89, 84), (87, 92, 91, 86), (88, 93, 92, 87), (89, 94, 93, 88), (90, 95, 94, 89), (97, 121, 120, 96), (98, 122, 121, 97), (100, 124, 123, 99), (101, 125, 124, 100), (103, 127, 126, 102), (104, 128, 127, 103), (106, 130, 129, 105), (107, 131, 130, 106), (109, 133, 132, 108), (110, 134, 133, 109), (112, 136, 135, 111), (113, 137, 136, 112), (115, 139, 138, 114), (116, 140, 139, 115), (118, 142, 141, 117), (119, 143, 142, 118), (121, 146, 145, 120), (122, 147, 146, 121), (124, 152, 151, 123), (125, 153, 152, 124), (127, 156, 155, 126), (128, 157, 156, 127), (130, 162, 161, 129), (131, 163, 162, 130), (133, 166, 165, 132), (134, 167, 166, 133), (136, 172, 171, 135), (137, 173, 172, 136), (139, 176, 175, 138), (140, 177, 176, 139), (142, 182, 181, 141), (143, 183, 182, 142), (144, 184, 223, 183), (145, 185, 184, 144), (146, 186, 185, 145), (147, 187, 186, 146), (148, 188, 187, 147), (149, 189, 188, 148), (150, 190, 189, 149), (151, 191, 190, 150), (152, 192, 191, 151), (153, 193, 192, 152), (154, 194, 193, 153), (155, 195, 194, 154), (156, 196, 195, 155), (157, 197, 196, 156), (158, 198, 197, 157), (159, 199, 198, 158), (160, 200, 199, 159), (161, 201, 200, 160), (162, 202, 201, 161), (163, 203, 202, 162), (164, 204, 203, 163), (165, 205, 204, 164), (166, 206, 205, 165), (167, 207, 206, 166), (168, 208, 207, 167), (169, 209, 208, 168), (170, 210, 209, 169), (171, 211, 210, 170), (172, 212, 211, 171), (173, 213, 212, 172), (174, 214, 213, 173), (175, 215, 214, 174), (176, 216, 215, 175), (177, 217, 216, 176), (178, 218, 217, 177), (179, 219, 218, 178), (180, 220, 219, 179), (181, 221, 220, 180), (182, 222, 221, 181), (183, 223, 222, 182), (184, 224, 263, 223), (185, 225, 224, 184), (186, 226, 225, 185), (187, 227, 226, 186), (188, 228, 227, 187), (189, 229, 228, 188), (190, 230, 229, 189), (191, 231, 230, 190), (192, 232, 231, 191), (193, 233, 232, 192), (194, 234, 233, 193), (195, 235, 234, 194), (196, 236, 235, 195), (197, 237, 236, 196), (198, 238, 237, 197), (199, 239, 238, 198), (200, 240, 239, 199), (201, 241, 240, 200), (202, 242, 241, 201), (203, 243, 242, 202), (204, 244, 243, 203), (205, 245, 244, 204), (206, 246, 245, 205), (207, 247, 246, 206), (208, 248, 247, 207), (209, 249, 248, 208), (210, 250, 249, 209), (211, 251, 250, 210), (212, 252, 251, 211), (213, 253, 252, 212), (214, 254, 253, 213), (215, 255, 254, 214), (216, 256, 255, 215), (217, 257, 256, 216), (218, 258, 257, 217), (219, 259, 258, 218), (220, 260, 259, 219), (221, 261, 260, 220), (222, 262, 261, 221), (223, 263, 262, 222), (224, 264, 303, 263), (225, 265, 264, 224), (226, 266, 265, 225), (227, 267, 266, 226), (228, 268, 267, 227), (229, 269, 268, 228), (230, 270, 269, 229), (231, 271, 270, 230), (232, 272, 271, 231), (233, 273, 272, 232), (234, 274, 273, 233), (235, 275, 274, 234), (236, 276, 275, 235), (237, 277, 276, 236), (238, 278, 277, 237), (239, 279, 278, 238), (240, 280, 279, 239), (241, 281, 280, 240), (242, 282, 281, 241), (243, 283, 282, 242), (244, 284, 283, 243), (245, 285, 284, 244), (246, 286, 285, 245), (247, 287, 286, 246), (248, 288, 287, 247), (249, 289, 288, 248), (250, 290, 289, 249), (251, 291, 290, 250), (252, 292, 291, 251), (253, 293, 292, 252), (254, 294, 293, 253), (255, 295, 294, 254), (256, 296, 295, 255), (257, 297, 296, 256), (258, 298, 297, 257), (259, 299, 298, 258), (260, 300, 299, 259), (261, 301, 300, 260), (262, 302, 301, 261), (263, 303, 302, 262), (264, 304, 343, 303), (265, 305, 304, 264), (266, 306, 305, 265), (267, 307, 306, 266), (268, 308, 307, 267), (269, 309, 308, 268), (270, 310, 309, 269), (271, 311, 310, 270), (272, 312, 311, 271), (273, 313, 312, 272), (274, 314, 313, 273), (275, 315, 314, 274), (276, 316, 315, 275), (277, 317, 316, 276), (278, 318, 317, 277), (279, 319, 318, 278), (280, 320, 319, 279), (281, 321, 320, 280), (282, 322, 321, 281), (283, 323, 322, 282), (284, 324, 323, 283), (285, 325, 324, 284), (286, 326, 325, 285), (287, 327, 326, 286), (288, 328, 327, 287), (289, 329, 328, 288), (290, 330, 329, 289), (291, 331, 330, 290), (292, 332, 331, 291), (293, 333, 332, 292), (294, 334, 333, 293), (295, 335, 334, 294), (296, 336, 335, 295), (297, 337, 336, 296), (298, 338, 337, 297), (299, 339, 338, 298), (300, 340, 339, 299), (301, 341, 340, 300), (302, 342, 341, 301), (303, 343, 342, 302), (304, 344, 383, 343), (305, 345, 344, 304), (306, 346, 345, 305), (307, 347, 346, 306), (308, 348, 347, 307), (309, 349, 348, 308), (310, 350, 349, 309), (311, 351, 350, 310), (312, 352, 351, 311), (313, 353, 352, 312), (314, 354, 353, 313), (315, 355, 354, 314), (316, 356, 355, 315), (317, 357, 356, 316), (318, 358, 357, 317), (319, 359, 358, 318), (320, 360, 359, 319), (321, 361, 360, 320), (322, 362, 361, 321), (323, 363, 362, 322), (324, 364, 363, 323), (325, 365, 364, 324), (326, 366, 365, 325), (327, 367, 366, 326), (328, 368, 367, 327), (329, 369, 368, 328), (330, 370, 369, 329), (331, 371, 370, 330), (332, 372, 371, 331), (333, 373, 372, 332), (334, 374, 373, 333), (335, 375, 374, 334), (336, 376, 375, 335), (337, 377, 376, 336), (338, 378, 377, 337), (339, 379, 378, 338), (340, 380, 379, 339), (341, 381, 380, 340), (342, 382, 381, 341), (343, 383, 382, 342), (344, 384, 423, 383), (345, 385, 384, 344), (346, 386, 385, 345), (347, 387, 386, 346), (348, 388, 387, 347), (349, 389, 388, 348), (350, 390, 389, 349), (351, 391, 390, 350), (352, 392, 391, 351), (353, 393, 392, 352), (354, 394, 393, 353), (355, 395, 394, 354), (356, 396, 395, 355), (357, 397, 396, 356), (358, 398, 397, 357), (359, 399, 398, 358), (360, 400, 399, 359), (361, 401, 400, 360), (362, 402, 401, 361), (363, 403, 402, 362), (364, 404, 403, 363), (365, 405, 404, 364), (366, 406, 405, 365), (367, 407, 406, 366), (368, 408, 407, 367), (369, 409, 408, 368), (370, 410, 409, 369), (371, 411, 410, 370), (372, 412, 411, 371), (373, 413, 412, 372), (374, 414, 413, 373), (375, 415, 414, 374), (376, 416, 415, 375), (377, 417, 416, 376), (378, 418, 417, 377), (379, 419, 418, 378), (380, 420, 419, 379), (381, 421, 420, 380), (382, 422, 421, 381), (383, 423, 422, 382), (384, 424, 463, 423), (385, 425, 424, 384), (386, 426, 425, 385), (387, 427, 426, 386), (388, 428, 427, 387), (389, 429, 428, 388), (390, 430, 429, 389), (391, 431, 430, 390), (392, 432, 431, 391), (393, 433, 432, 392), (394, 434, 433, 393), (395, 435, 434, 394), (396, 436, 435, 395), (397, 437, 436, 396), (398, 438, 437, 397), (399, 439, 438, 398), (400, 440, 439, 399), (401, 441, 440, 400), (402, 442, 441, 401), (403, 443, 442, 402), (404, 444, 443, 403), (405, 445, 444, 404), (406, 446, 445, 405), (407, 447, 446, 406), (408, 448, 447, 407), (409, 449, 448, 408), (410, 450, 449, 409), (411, 451, 450, 410), (412, 452, 451, 411), (413, 453, 452, 412), (414, 454, 453, 413), (415, 455, 454, 414), (416, 456, 455, 415), (417, 457, 456, 416), (418, 458, 457, 417), (419, 459, 458, 418), (420, 460, 459, 419), (421, 461, 460, 420), (422, 462, 461, 421), (423, 463, 462, 422), (424, 464, 503, 463), (425, 465, 464, 424), (426, 466, 465, 425), (427, 467, 466, 426), (428, 468, 467, 427), (429, 469, 468, 428), (430, 470, 469, 429), (431, 471, 470, 430), (432, 472, 471, 431), (433, 473, 472, 432), (434, 474, 473, 433), (435, 475, 474, 434), (436, 476, 475, 435), (437, 477, 476, 436), (438, 478, 477, 437), (439, 479, 478, 438), (440, 480, 479, 439), (441, 481, 480, 440), (442, 482, 481, 441), (443, 483, 482, 442), (444, 484, 483, 443), (445, 485, 484, 444), (446, 486, 485, 445), (447, 487, 486, 446), (448, 488, 487, 447), (449, 489, 488, 448), (450, 490, 489, 449), (451, 491, 490, 450), (452, 492, 491, 451), (453, 493, 492, 452), (454, 494, 493, 453), (455, 495, 494, 454), (456, 496, 495, 455), (457, 497, 496, 456), (458, 498, 497, 457), (459, 499, 498, 458), (460, 500, 499, 459), (461, 501, 500, 460), (462, 502, 501, 461), (463, 503, 502, 462), (464, 504, 543, 503), (465, 505, 504, 464), (466, 506, 505, 465), (467, 507, 506, 466), (468, 508, 507, 467), (469, 509, 508, 468), (470, 510, 509, 469), (471, 511, 510, 470), (472, 512, 511, 471), (473, 513, 512, 472), (474, 514, 513, 473), (475, 515, 514, 474), (476, 516, 515, 475), (477, 517, 516, 476), (478, 518, 517, 477), (479, 519, 518, 478), (480, 520, 519, 479), (481, 521, 520, 480), (482, 522, 521, 481), (483, 523, 522, 482), (484, 524, 523, 483), (485, 525, 524, 484), (486, 526, 525, 485), (487, 527, 526, 486), (488, 528, 527, 487), (489, 529, 528, 488), (490, 530, 529, 489), (491, 531, 530, 490), (492, 532, 531, 491), (493, 533, 532, 492), (494, 534, 533, 493), (495, 535, 534, 494), (496, 536, 535, 495), (497, 537, 536, 496), (498, 538, 537, 497), (499, 539, 538, 498), (500, 540, 539, 499), (501, 541, 540, 500), (502, 542, 541, 501), (503, 543, 542, 502), (504, 544, 583, 543), (505, 545, 544, 504), (506, 546, 545, 505), (507, 547, 546, 506), (508, 548, 547, 507), (509, 549, 548, 508), (510, 550, 549, 509), (511, 551, 550, 510), (512, 552, 551, 511), (513, 553, 552, 512), (514, 554, 553, 513), (515, 555, 554, 514), (516, 556, 555, 515), (517, 557, 556, 516), (518, 558, 557, 517), (519, 559, 558, 518), (520, 560, 559, 519), (521, 561, 560, 520), (522, 562, 561, 521), (523, 563, 562, 522), (524, 564, 563, 523), (525, 565, 564, 524), (526, 566, 565, 525), (527, 567, 566, 526), (528, 568, 567, 527), (529, 569, 568, 528), (530, 570, 569, 529), (531, 571, 570, 530), (532, 572, 571, 531), (533, 573, 572, 532), (534, 574, 573, 533), (535, 575, 574, 534), (536, 576, 575, 535), (537, 577, 576, 536), (538, 578, 577, 537), (539, 579, 578, 538), (540, 580, 579, 539), (541, 581, 580, 540), (542, 582, 581, 541), (543, 583, 582, 542), (544, 584, 623, 583), (545, 585, 584, 544), (546, 586, 585, 545), (547, 587, 586, 546), (548, 588, 587, 547), (549, 589, 588, 548), (550, 590, 589, 549), (551, 591, 590, 550), (552, 592, 591, 551), (553, 593, 592, 552), (554, 594, 593, 553), (555, 595, 594, 554), (556, 596, 595, 555), (557, 597, 596, 556), (558, 598, 597, 557), (559, 599, 598, 558), (560, 600, 599, 559), (561, 601, 600, 560), (562, 602, 601, 561), (563, 603, 602, 562), (564, 604, 603, 563), (565, 605, 604, 564), (566, 606, 605, 565), (567, 607, 606, 566), (568, 608, 607, 567), (569, 609, 608, 568), (570, 610, 609, 569), (571, 611, 610, 570), (572, 612, 611, 571), (573, 613, 612, 572), (574, 614, 613, 573), (575, 615, 614, 574), (576, 616, 615, 575), (577, 617, 616, 576), (578, 618, 617, 577), (579, 619, 618, 578), (580, 620, 619, 579), (581, 621, 620, 580), (582, 622, 621, 581), (583, 623, 622, 582), (584, 624, 663, 623), (585, 625, 624, 584), (586, 626, 625, 585), (587, 627, 626, 586), (588, 628, 627, 587), (589, 629, 628, 588), (590, 630, 629, 589), (591, 631, 630, 590), (592, 632, 631, 591), (593, 633, 632, 592), (594, 634, 633, 593), (595, 635, 634, 594), (596, 636, 635, 595), (597, 637, 636, 596), (598, 638, 637, 597), (599, 639, 638, 598), (600, 640, 639, 599), (601, 641, 640, 600), (602, 642, 641, 601), (603, 643, 642, 602), (604, 644, 643, 603), (605, 645, 644, 604), (606, 646, 645, 605), (607, 647, 646, 606), (608, 648, 647, 607), (609, 649, 648, 608), (610, 650, 649, 609), (611, 651, 650, 610), (612, 652, 651, 611), (613, 653, 652, 612), (614, 654, 653, 613), (615, 655, 654, 614), (616, 656, 655, 615), (617, 657, 656, 616), (618, 658, 657, 617), (619, 659, 658, 618), (620, 660, 659, 619), (621, 661, 660, 620), (622, 662, 661, 621), (623, 663, 662, 622), (624, 664, 703, 663), (625, 665, 664, 624), (626, 666, 665, 625), (627, 667, 666, 626), (628, 668, 667, 627), (629, 669, 668, 628), (630, 670, 669, 629), (631, 671, 670, 630), (632, 672, 671, 631), (633, 673, 672, 632), (634, 674, 673, 633), (635, 675, 674, 634), (636, 676, 675, 635), (637, 677, 676, 636), (638, 678, 677, 637), (639, 679, 678, 638), (640, 680, 679, 639), (641, 681, 680, 640), (642, 682, 681, 641), (643, 683, 682, 642), (644, 684, 683, 643), (645, 685, 684, 644), (646, 686, 685, 645), (647, 687, 686, 646), (648, 688, 687, 647), (649, 689, 688, 648), (650, 690, 689, 649), (651, 691, 690, 650), (652, 692, 691, 651), (653, 693, 692, 652), (654, 694, 693, 653), (655, 695, 694, 654), (656, 696, 695, 655), (657, 697, 696, 656), (658, 698, 697, 657), (659, 699, 698, 658), (660, 700, 699, 659), (661, 701, 700, 660), (662, 702, 701, 661), (663, 703, 702, 662), (664, 704, 743, 703), (665, 705, 704, 664), (666, 706, 705, 665), (667, 707, 706, 666), (668, 708, 707, 667), (669, 709, 708, 668), (670, 710, 709, 669), (671, 711, 710, 670), (672, 712, 711, 671), (673, 713, 712, 672), (674, 714, 713, 673), (675, 715, 714, 674), (676, 716, 715, 675), (677, 717, 716, 676), (678, 718, 717, 677), (679, 719, 718, 678), (680, 720, 719, 679), (681, 721, 720, 680), (682, 722, 721, 681), (683, 723, 722, 682), (684, 724, 723, 683), (685, 725, 724, 684), (686, 726, 725, 685), (687, 727, 726, 686), (688, 728, 727, 687), (689, 729, 728, 688), (690, 730, 729, 689), (691, 731, 730, 690), (692, 732, 731, 691), (693, 733, 732, 692), (694, 734, 733, 693), (695, 735, 734, 694), (696, 736, 735, 695), (697, 737, 736, 696), (698, 738, 737, 697), (699, 739, 738, 698), (700, 740, 739, 699), (701, 741, 740, 700), (702, 742, 741, 701), (703, 743, 742, 702), (704, 744, 783, 743), (705, 745, 744, 704), (706, 746, 745, 705), (707, 747, 746, 706), (708, 748, 747, 707), (709, 749, 748, 708), (710, 750, 749, 709), (711, 751, 750, 710), (712, 752, 751, 711), (713, 753, 752, 712), (714, 754, 753, 713), (715, 755, 754, 714), (716, 756, 755, 715), (717, 757, 756, 716), (718, 758, 757, 717), (719, 759, 758, 718), (720, 760, 759, 719), (721, 761, 760, 720), (722, 762, 761, 721), (723, 763, 762, 722), (724, 764, 763, 723), (725, 765, 764, 724), (726, 766, 765, 725), (727, 767, 766, 726), (728, 768, 767, 727), (729, 769, 768, 728), (730, 770, 769, 729), (731, 771, 770, 730), (732, 772, 771, 731), (733, 773, 772, 732), (734, 774, 773, 733), (735, 775, 774, 734), (736, 776, 775, 735), (737, 777, 776, 736), (738, 778, 777, 737), (739, 779, 778, 738), (740, 780, 779, 739), (741, 781, 780, 740), (742, 782, 781, 741), (743, 783, 782, 742), (744, 784, 823, 783), (745, 785, 784, 744), (746, 786, 785, 745), (747, 787, 786, 746), (748, 788, 787, 747), (749, 789, 788, 748), (750, 790, 789, 749), (751, 791, 790, 750), (752, 792, 791, 751), (753, 793, 792, 752), (754, 794, 793, 753), (755, 795, 794, 754), (756, 796, 795, 755), (757, 797, 796, 756), (758, 798, 797, 757), (759, 799, 798, 758), (760, 800, 799, 759), (761, 801, 800, 760), (762, 802, 801, 761), (763, 803, 802, 762), (764, 804, 803, 763), (765, 805, 804, 764), (766, 806, 805, 765), (767, 807, 806, 766), (768, 808, 807, 767), (769, 809, 808, 768), (770, 810, 809, 769), (771, 811, 810, 770), (772, 812, 811, 771), (773, 813, 812, 772), (774, 814, 813, 773), (775, 815, 814, 774), (776, 816, 815, 775), (777, 817, 816, 776), (778, 818, 817, 777), (779, 819, 818, 778), (780, 820, 819, 779), (781, 821, 820, 780), (782, 822, 821, 781), (783, 823, 822, 782), (784, 824, 863, 823), (785, 825, 824, 784), (786, 826, 825, 785), (787, 827, 826, 786), (788, 828, 827, 787), (789, 829, 828, 788), (790, 830, 829, 789), (791, 831, 830, 790), (792, 832, 831, 791), (793, 833, 832, 792), (794, 834, 833, 793), (795, 835, 834, 794), (796, 836, 835, 795), (797, 837, 836, 796), (798, 838, 837, 797), (799, 839, 838, 798), (800, 840, 839, 799), (801, 841, 840, 800), (802, 842, 841, 801), (803, 843, 842, 802), (804, 844, 843, 803), (805, 845, 844, 804), (806, 846, 845, 805), (807, 847, 846, 806), (808, 848, 847, 807), (809, 849, 848, 808), (810, 850, 849, 809), (811, 851, 850, 810), (812, 852, 851, 811), (813, 853, 852, 812), (814, 854, 853, 813), (815, 855, 854, 814), (816, 856, 855, 815), (817, 857, 856, 816), (818, 858, 857, 817), (819, 859, 858, 818), (820, 860, 859, 819), (821, 861, 860, 820), (822, 862, 861, 821), (823, 863, 862, 822), (824, 864, 903, 863), (825, 865, 864, 824), (826, 866, 865, 825), (827, 867, 866, 826), (828, 868, 867, 827), (829, 869, 868, 828), (830, 870, 869, 829), (831, 871, 870, 830), (832, 872, 871, 831), (833, 873, 872, 832), (834, 874, 873, 833), (835, 875, 874, 834), (836, 876, 875, 835), (837, 877, 876, 836), (838, 878, 877, 837), (839, 879, 878, 838), (840, 880, 879, 839), (841, 881, 880, 840), (842, 882, 881, 841), (843, 883, 882, 842), (844, 884, 883, 843), (845, 885, 884, 844), (846, 886, 885, 845), (847, 887, 886, 846), (848, 888, 887, 847), (849, 889, 888, 848), (850, 890, 889, 849), (851, 891, 890, 850), (852, 892, 891, 851), (853, 893, 892, 852), (854, 894, 893, 853), (855, 895, 894, 854), (856, 896, 895, 855), (857, 897, 896, 856), (858, 898, 897, 857), (859, 899, 898, 858), (860, 900, 899, 859), (861, 901, 900, 860), (862, 902, 901, 861), (863, 903, 902, 862), (864, 904, 943, 903), (865, 905, 904, 864), (866, 906, 905, 865), (867, 907, 906, 866), (868, 908, 907, 867), (869, 909, 908, 868), (870, 910, 909, 869), (871, 911, 910, 870), (872, 912, 911, 871), (873, 913, 912, 872), (874, 914, 913, 873), (875, 915, 914, 874), (876, 916, 915, 875), (877, 917, 916, 876), (878, 918, 917, 877), (879, 919, 918, 878), (880, 920, 919, 879), (881, 921, 920, 880), (882, 922, 921, 881), (883, 923, 922, 882), (884, 924, 923, 883), (885, 925, 924, 884), (886, 926, 925, 885), (887, 927, 926, 886), (888, 928, 927, 887), (889, 929, 928, 888), (890, 930, 929, 889), (891, 931, 930, 890), (892, 932, 931, 891), (893, 933, 932, 892), (894, 934, 933, 893), (895, 935, 934, 894), (896, 936, 935, 895), (897, 937, 936, 896), (898, 938, 937, 897), (899, 939, 938, 898), (900, 940, 939, 899), (901, 941, 940, 900), (902, 942, 941, 901), (903, 943, 942, 902), (904, 944, 983, 943), (905, 945, 944, 904), (906, 946, 945, 905), (907, 947, 946, 906), (908, 948, 947, 907), (909, 949, 948, 908), (910, 950, 949, 909), (911, 951, 950, 910), (912, 952, 951, 911), (913, 953, 952, 912), (914, 954, 953, 913), (915, 955, 954, 914), (916, 956, 955, 915), (917, 957, 956, 916), (918, 958, 957, 917), (919, 959, 958, 918), (920, 960, 959, 919), (921, 961, 960, 920), (922, 962, 961, 921), (923, 963, 962, 922), (924, 964, 963, 923), (925, 965, 964, 924), (926, 966, 965, 925), (927, 967, 966, 926), (928, 968, 967, 927), (929, 969, 968, 928), (930, 970, 969, 929), (931, 971, 970, 930), (932, 972, 971, 931), (933, 973, 972, 932), (934, 974, 973, 933), (935, 975, 974, 934), (936, 976, 975, 935), (937, 977, 976, 936), (938, 978, 977, 937), (939, 979, 978, 938), (940, 980, 979, 939), (941, 981, 980, 940), (942, 982, 981, 941), (943, 983, 982, 942), (944, 984, 1023, 983), (945, 985, 984, 944), (946, 986, 985, 945), (947, 987, 986, 946), (948, 988, 987, 947), (949, 989, 988, 948), (950, 990, 989, 949), (951, 991, 990, 950), (952, 992, 991, 951), (953, 993, 992, 952), (954, 994, 993, 953), (955, 995, 994, 954), (956, 996, 995, 955), (957, 997, 996, 956), (958, 998, 997, 957), (959, 999, 998, 958), (960, 1000, 999, 959), (961, 1001, 1000, 960), (962, 1002, 1001, 961), (963, 1003, 1002, 962), (964, 1004, 1003, 963), (965, 1005, 1004, 964), (966, 1006, 1005, 965), (967, 1007, 1006, 966), (968, 1008, 1007, 967), (969, 1009, 1008, 968), (970, 1010, 1009, 969), (971, 1011, 1010, 970), (972, 1012, 1011, 971), (973, 1013, 1012, 972), (974, 1014, 1013, 973), (975, 1015, 1014, 974), (976, 1016, 1015, 975), (977, 1017, 1016, 976), (978, 1018, 1017, 977), (979, 1019, 1018, 978), (980, 1020, 1019, 979), (981, 1021, 1020, 980), (982, 1022, 1021, 981), (983, 1023, 1022, 982), (984, 1024, 1063, 1023), (985, 1025, 1024, 984), (986, 1026, 1025, 985), (987, 1027, 1026, 986), (988, 1028, 1027, 987), (989, 1029, 1028, 988), (990, 1030, 1029, 989), (991, 1031, 1030, 990), (992, 1032, 1031, 991), (993, 1033, 1032, 992), (994, 1034, 1033, 993), (995, 1035, 1034, 994), (996, 1036, 1035, 995), (997, 1037, 1036, 996), (998, 1038, 1037, 997), (999, 1039, 1038, 998), (1000, 1040, 1039, 999), (1001, 1041, 1040, 1000), (1002, 1042, 1041, 1001), (1003, 1043, 1042, 1002), (1004, 1044, 1043, 1003), (1005, 1045, 1044, 1004), (1006, 1046, 1045, 1005), (1007, 1047, 1046, 1006), (1008, 1048, 1047, 1007), (1009, 1049, 1048, 1008), (1010, 1050, 1049, 1009), (1011, 1051, 1050, 1010), (1012, 1052, 1051, 1011), (1013, 1053, 1052, 1012), (1014, 1054, 1053, 1013), (1015, 1055, 1054, 1014), (1016, 1056, 1055, 1015), (1017, 1057, 1056, 1016), (1018, 1058, 1057, 1017), (1019, 1059, 1058, 1018), (1020, 1060, 1059, 1019), (1021, 1061, 1060, 1020), (1022, 1062, 1061, 1021), (1023, 1063, 1062, 1022)])
me_ghost.polygons.foreach_set('use_smooth', [True] * 960)
me_ghost.polygons.foreach_set('material_index', [1, 1, 1, 1, 1, 1, 1, 1, 1, 1, 1, 1, 1, 1, 1, 1, 1, 1, 1, 1, 1, 1, 1, 1, 1, 1, 1, 1, 1, 1, 1, 1, 1, 1, 1, 1, 1, 1, 1, 1, 1, 1, 1, 1, 1, 1, 1, 1, 1, 1, 1, 1, 1, 1, 1, 1, 1, 1, 1, 1, 1, 1, 1, 1, 1, 1, 1, 1, 1, 1, 1, 1, 1, 1, 1, 1, 1, 1, 1, 1, 1, 1, 1, 1, 1, 1, 1, 1, 1, 1, 1, 1, 1, 1, 1, 1, 1, 1, 1, 1, 1, 1, 1, 1, 1, 1, 1, 1, 1, 1, 1, 1, 1, 1, 1, 1, 1, 1, 1, 1, 1, 1, 1, 1, 1, 1, 1, 1, 1, 1, 1, 1, 1, 1, 1, 1, 1, 1, 1, 1, 1, 1, 1, 1, 1, 1, 1, 1, 1, 1, 1, 1, 1, 1, 1, 1, 1, 1, 1, 1, 1, 1, 1, 1, 1, 1, 1, 1, 1, 1, 1, 1, 1, 1, 1, 1, 1, 1, 1, 1, 1, 1, 1, 1, 1, 1, 1, 1, 1, 1, 1, 1, 1, 1, 1, 1, 1, 1, 1, 1, 1, 1, 1, 1, 1, 1, 1, 1, 1, 1, 1, 1, 1, 1, 1, 1, 1, 1, 1, 1, 1, 1, 1, 1, 1, 1, 1, 1, 1, 1, 1, 1, 1, 1, 1, 1, 1, 1, 1, 1, 1, 1, 1, 1, 1, 1, 1, 1, 1, 1, 1, 1, 1, 1, 1, 1, 1, 1, 1, 1, 1, 1, 1, 1, 1, 1, 1, 1, 1, 1, 1, 1, 1, 1, 1, 1, 1, 1, 1, 1, 1, 1, 1, 1, 1, 1, 1, 1, 1, 1, 1, 1, 1, 1, 1, 1, 1, 1, 1, 1, 1, 1, 1, 1, 1, 1, 1, 1, 1, 1, 1, 1, 1, 1, 1, 1, 1, 1, 1, 1, 1, 1, 1, 1, 1, 1, 1, 1, 1, 1, 1, 1, 1, 1, 1, 1, 1, 1, 1, 1, 1, 1, 1, 1, 1, 1, 1, 1, 1, 1, 1, 1, 1, 1, 1, 1, 1, 1, 1, 1, 1, 1, 1, 1, 1, 1, 1, 1, 1, 1, 1, 1, 1, 1, 1, 1, 1, 1, 1, 1, 1, 1, 1, 1, 1, 1, 1, 1, 1, 1, 1, 1, 1, 1, 1, 1, 1, 1, 1, 1, 1, 1, 1, 1, 1, 1, 1, 1, 1, 1, 1, 1, 1, 1, 1, 1, 1, 1, 1, 1, 1, 1, 1, 1, 1, 1, 1, 1, 1, 1, 1, 1, 1, 1, 1, 1, 1, 1, 1, 1, 1, 1, 1, 1, 1, 1, 1, 1, 1, 1, 1, 1, 1, 1, 1, 1, 1, 1, 1, 1, 1, 1, 1, 1, 1, 1, 1, 1, 1, 1, 1, 1, 1, 1, 1, 1, 1, 1, 1, 1, 1, 1, 1, 1, 1, 1, 1, 1, 1, 1, 1, 1, 1, 1, 1, 1, 1, 1, 1, 1, 1, 1, 1, 1, 1, 1, 1, 1, 1, 1, 1, 1, 1, 1, 1, 1, 1, 1, 1, 1, 1, 1, 1, 1, 1, 1, 1, 1, 1, 1, 1, 1, 1, 1, 1, 1, 1, 1, 1, 1, 1, 1, 1, 1, 1, 1, 1, 1, 1, 1, 1, 1, 1, 1, 1, 1, 1, 1, 1, 1, 1, 1, 1, 1, 1, 1, 1, 1, 1, 1, 1, 1, 1, 1, 1, 1, 1, 1, 1, 1, 1, 1, 1, 1, 1, 1, 1, 1, 1, 1, 1, 1, 1, 1, 1, 1, 1, 1, 1, 1, 1, 1, 1, 1, 1, 1, 1, 1, 1, 1, 1, 1, 1, 1, 1, 1, 1, 1, 1, 1, 1, 1, 1, 1, 1, 1, 1, 1, 1, 1, 1, 1, 1, 1, 1, 1, 1, 1, 1, 1, 1, 1, 1, 1, 1, 1, 1, 1, 1, 1, 1, 1, 1, 1, 1, 1, 1, 1, 1, 1, 1, 1, 1, 1, 1, 1, 1, 1, 1, 1, 1, 1, 1, 1, 1, 1, 1, 1, 1, 1, 1, 1, 1, 1, 1, 1, 1, 1, 1, 1, 1, 1, 1, 1, 1, 1, 1, 1, 1, 1, 1, 1, 1, 1, 1, 1, 1, 1, 1, 1, 1, 1, 1, 1, 1, 1, 1, 1, 1, 1, 1, 1, 1, 1, 1, 1, 1, 1, 1, 1, 1, 1, 1, 1, 1, 1, 1, 1, 1, 1, 1, 1, 1, 1, 1, 1, 1, 1, 1, 1, 1, 1, 1, 1, 1, 1, 1, 1, 1, 1, 1, 1, 1, 1, 1, 1, 1, 1, 1, 1, 1, 1, 1, 1, 1, 1, 1, 1, 1, 1, 1, 1, 1, 1, 1, 1, 1, 1, 1, 1, 1, 1, 1, 1, 1, 1, 1, 1, 1, 1, 1, 1, 1, 1, 1, 1, 1, 1, 1, 1, 1, 1, 1, 1, 1, 1, 1, 1, 1, 1, 1, 1, 1, 1, 1, 1, 1, 1, 1, 1, 1, 1, 1, 1, 1, 1, 1, 1, 1, 1, 1, 1, 1, 1, 1, 1, 1, 1, 1, 1, 1, 1, 1, 1, 1, 1, 1, 1, 1, 1, 1, 1, 1, 1, 1, 1, 1, 1, 1, 1, 1, 1, 1, 1, 1, 1, 1, 1, 1, 1, 1, 1, 1, 1, 1, 1, 1, 1, 1, 1, 1, 1, 1, 1, 1, 1, 1, 1, 1, 1, 1, 1, 1, 1, 1, 1, 1, 1, 1, 1, 1, 1, 1, 1, 1, 1, 1, 1, 1, 1, 1, 1, 1, 1, 1, 1, 1, 1, 1, 1, 1, 1, 1, 1, 1, 1, 1, 1, 1, 1, 1, 1, 1, 1, 1, 1, 1, 1, 1, 1, 1, 1, 1, 1, 1, 1, 1, 1, 1, 1])
me_ghost.materials.append(mat_materialblinkyrojo)
me_ghost.materials.append(mat_materialclydenaranja)
me_ghost.materials.append(mat_materialinkycian)
me_ghost.materials.append(mat_materialpinkyrosa)
me_ghost.materials.append(mat_materialcagaosazul)
me_ghost.use_remesh_preserve_volume = False
me_ghost.use_remesh_preserve_attributes = False
me_ghost.use_mirror_vertex_groups = False
me_ghost.update()
arm_armature = bpy.data.armatures.new('Armature')  # bones are not reproduced

# ---- objects
ob_armature = bpy.data.objects.new('Armature', arm_armature)
ob_ghost = bpy.data.objects.new('ghost', me_ghost)
ob_lamp = bpy.data.objects.new('Lamp', light_lamp)
ob_camera = bpy.data.objects.new('Camera', cam_camera)

# ---- transforms, parenting, visibility, modifiers, constraints
ob_armature.location = (0.0, 0.0, 0.0)
ob_armature.lineart.crease_threshold = 0.0
ob_ghost.parent = ob_armature
ob_ghost.location = (0.0, 0.0, 0.0)
ob_ghost.lineart.crease_threshold = 0.0
_vg = ob_ghost.vertex_groups.new(name='pata8')
_vg.add([0, 1, 2, 3, 4, 5, 6, 7, 8], 1.0, 'REPLACE')
_vg = ob_ghost.vertex_groups.new(name='pata7')
_vg.add([9, 10, 11, 12, 13, 14, 15, 16, 17], 1.0, 'REPLACE')
_vg = ob_ghost.vertex_groups.new(name='pata6')
_vg.add([18, 19, 20, 21, 22, 23, 24, 25, 26, 27, 28, 29, 30, 31, 32], 1.0, 'REPLACE')
_vg = ob_ghost.vertex_groups.new(name='pata5')
_vg.add([33, 34, 35, 36, 37, 38, 39, 40, 41, 42, 43, 44, 45, 46, 47], 1.0, 'REPLACE')
_vg = ob_ghost.vertex_groups.new(name='pata4')
_vg.add([48, 49, 50, 51, 52, 53, 54, 55, 56], 1.0, 'REPLACE')
_vg = ob_ghost.vertex_groups.new(name='pata3')
_vg.add([57, 58, 59, 60, 61, 62, 63, 64, 65], 1.0, 'REPLACE')
_vg = ob_ghost.vertex_groups.new(name='pata2')
_vg.add([66, 67, 68, 69, 70, 71, 72, 73, 74, 75, 76, 77, 78, 79, 80], 1.0, 'REPLACE')
_vg = ob_ghost.vertex_groups.new(name='pata1')
_vg.add([81, 82, 83, 84, 85, 86, 87, 88, 89, 90, 91, 92, 93, 94, 95], 1.0, 'REPLACE')
_vg = ob_ghost.vertex_groups.new(name='cuerpo')
_vg.add([96, 97, 98, 99, 100, 101, 102, 103, 104, 105, 106, 107, 108, 109, 110, 111, 112, 113, 114, 115, 116, 117, 118, 119, 120, 121, 122, 123, 124, 125, 126, 127, 128, 129, 130, 131, 132, 133, 134, 135, 136, 137, 138, 139, 140, 141, 142, 143, 144, 145, 146, 147, 148, 149, 150, 151, 152, 153, 154, 155, 156, 157, 158, 159, 160, 161, 162, 163, 164, 165, 166, 167, 168, 169, 170, 171, 172, 173, 174, 175, 176, 177, 178, 179, 180, 181, 182, 183, 184, 185, 186, 187, 188, 189, 190, 191, 192, 193, 194, 195, 196, 197, 198, 199, 200, 201, 202, 203, 204, 205, 206, 207, 208, 209, 210, 211, 212, 213, 214, 215, 216, 217, 218, 219, 220, 221, 222, 223, 224, 225, 226, 227, 228, 229, 230, 231, 232, 233, 234, 235, 236, 237, 238, 239, 240, 241, 242, 243, 244, 245, 246, 247, 248, 249, 250, 251, 252, 253, 254, 255, 256, 257, 258, 259, 260, 261, 262, 263, 264, 265, 266, 267, 268, 269, 270, 271, 272, 273, 274, 275, 276, 277, 278, 279, 280, 281, 282, 283, 284, 285, 286, 287, 288, 289, 290, 291, 292, 293, 294, 295, 296, 297, 298, 299, 300, 301, 302, 303, 304, 305, 306, 307, 308, 309, 310, 311, 312, 313, 314, 315, 316, 317, 318, 319, 320, 321, 322, 323, 324, 325, 326, 327, 328, 329, 330, 331, 332, 333, 334, 335, 336, 337, 338, 339, 340, 341, 342, 343, 344, 345, 346, 347, 348, 349, 350, 351, 352, 353, 354, 355, 356, 357, 358, 359, 360, 361, 362, 363, 364, 365, 366, 367, 368, 369, 370, 371, 372, 373, 374, 375, 376, 377, 378, 379, 380, 381, 382, 383, 384, 385, 386, 387, 388, 389, 390, 391, 392, 393, 394, 395, 396, 397, 398, 399, 400, 401, 402, 403, 404, 405, 406, 407, 408, 409, 410, 411, 412, 413, 414, 415, 416, 417, 418, 419, 420, 421, 422, 423, 424, 425, 426, 427, 428, 429, 430, 431, 432, 433, 434, 435, 436, 437, 438, 439, 440, 441, 442, 443, 444, 445, 446, 447, 448, 449, 450, 451, 452, 453, 454, 455, 456, 457, 458, 459, 460, 461, 462, 463, 464, 465, 466, 467, 468, 469, 470, 471, 472, 473, 474, 475, 476, 477, 478, 479, 480, 481, 482, 483, 484, 485, 486, 487, 488, 489, 490, 491, 492, 493, 494, 495, 496, 497, 498, 499, 500, 501, 502, 503, 504, 505, 506, 507, 508, 509, 510, 511, 512, 513, 514, 515, 516, 517, 518, 519, 520, 521, 522, 523, 524, 525, 526, 527, 528, 529, 530, 531, 532, 533, 534, 535, 536, 537, 538, 539, 540, 541, 542, 543, 544, 545, 546, 547, 548, 549, 550, 551, 552, 553, 554, 555, 556, 557, 558, 559, 560, 561, 562, 563, 564, 565, 566, 567, 568, 569, 570, 571, 572, 573, 574, 575, 576, 577, 578, 579, 580, 581, 582, 583, 584, 585, 586, 587, 588, 589, 590, 591, 592, 593, 594, 595, 596, 597, 598, 599, 600, 601, 602, 603, 604, 605, 606, 607, 608, 609, 610, 611, 612, 613, 614, 615, 616, 617, 618, 619, 620, 621, 622, 623, 624, 625, 626, 627, 628, 629, 630, 631, 632, 633, 634, 635, 636, 637, 638, 639, 640, 641, 642, 643, 644, 645, 646, 647, 648, 649, 650, 651, 652, 653, 654, 655, 656, 657, 658, 659, 660, 661, 662, 663, 664, 665, 666, 667, 668, 669, 670, 671, 672, 673, 674, 675, 676, 677, 678, 679, 680, 681, 682, 683, 684, 685, 686, 687, 688, 689, 690, 691, 692, 693, 694, 695, 696, 697, 698, 699, 700, 701, 702, 703, 704, 705, 706, 707, 708, 709, 710, 711, 712, 713, 714, 715, 716, 717, 718, 719, 720, 721, 722, 723, 724, 725, 726, 727, 728, 729, 730, 731, 732, 733, 734, 735, 736, 737, 738, 739, 740, 741, 742, 743, 744, 745, 746, 747, 748, 749, 750, 751, 752, 753, 754, 755, 756, 757, 758, 759, 760, 761, 762, 763, 764, 765, 766, 767, 768, 769, 770, 771, 772, 773, 774, 775, 776, 777, 778, 779, 780, 781, 782, 783, 784, 785, 786, 787, 788, 789, 790, 791, 792, 793, 794, 795, 796, 797, 798, 799, 800, 801, 802, 803, 804, 805, 806, 807, 808, 809, 810, 811, 812, 813, 814, 815, 816, 817, 818, 819, 820, 821, 822, 823, 824, 825, 826, 827, 828, 829, 830, 831, 832, 833, 834, 835, 836, 837, 838, 839, 840, 841, 842, 843, 844, 845, 846, 847, 848, 849, 850, 851, 852, 853, 854, 855, 856, 857, 858, 859, 860, 861, 862, 863, 864, 865, 866, 867, 868, 869, 870, 871, 872, 873, 874, 875, 876, 877, 878, 879, 880, 881, 882, 883, 884, 885, 886, 887, 888, 889, 890, 891, 892, 893, 894, 895, 896, 897, 898, 899, 900, 901, 902, 903, 904, 905, 906, 907, 908, 909, 910, 911, 912, 913, 914, 915, 916, 917, 918, 919, 920, 921, 922, 923, 924, 925, 926, 927, 928, 929, 930, 931, 932, 933, 934, 935, 936, 937, 938, 939, 940, 941, 942, 943, 944, 945, 946, 947, 948, 949, 950, 951, 952, 953, 954, 955, 956, 957, 958, 959, 960, 961, 962, 963, 964, 965, 966, 967, 968, 969, 970, 971, 972, 973, 974, 975, 976, 977, 978, 979, 980, 981, 982, 983, 984, 985, 986, 987, 988, 989, 990, 991, 992, 993, 994, 995, 996, 997, 998, 999, 1000, 1001, 1002, 1003, 1004, 1005, 1006, 1007, 1008, 1009, 1010, 1011, 1012, 1013, 1014, 1015, 1016, 1017, 1018, 1019, 1020, 1021, 1022, 1023, 1024, 1025, 1026, 1027, 1028, 1029, 1030, 1031, 1032, 1033, 1034, 1035, 1036, 1037, 1038, 1039, 1040, 1041, 1042, 1043, 1044, 1045, 1046, 1047, 1048, 1049, 1050, 1051, 1052, 1053, 1054, 1055, 1056, 1057, 1058, 1059, 1060, 1061, 1062, 1063], 1.0, 'REPLACE')
_m = ob_ghost.modifiers.new('Armature', 'ARMATURE')
_m.object = ob_armature
ob_lamp.location = (4.076, 1.005, 5.904)
ob_lamp.rotation_euler = (0.6503, 0.05522, 1.866)
ob_lamp.lock_rotations_4d = False
ob_lamp.empty_display_type = 'ARROWS'
ob_lamp.color = (0.0, 0.0, 0.0, 0.0)
ob_lamp.lineart.crease_threshold = 0.0
ob_camera.location = (7.481, -6.508, 5.344)
ob_camera.rotation_euler = (1.109, 0.01082, 0.8149)
ob_camera.lock_rotations_4d = False
ob_camera.empty_display_type = 'ARROWS'
ob_camera.color = (0.0, 0.0, 0.0, 0.0)
ob_camera.display_type = 'WIRE'
ob_camera.lineart.crease_threshold = 0.0

# ---- collection membership
col_collection_1.objects.link(ob_armature)
col_collection_1.objects.link(ob_ghost)
col_collection_1.objects.link(ob_lamp)
col_collection_1.objects.link(ob_camera)

# ---- scene / render settings (as saved in the file)
scene.camera = ob_camera
scene.frame_start = 1; scene.frame_end = 24; scene.frame_set(24)
scene.render.engine = 'BLENDER_EEVEE_NEXT'
scene.render.resolution_percentage = 50
scene.render.dither_intensity = 0.0
scene.cycles.use_denoising = False
scene.cycles.samples = 10
scene.cycles.sampling_pattern = 'TABULATED_SOBOL'
scene.cycles.light_sampling_threshold = 0.0
scene.cycles.use_adaptive_sampling = False
scene.cycles.use_light_tree = False
scene.cycles.blur_glossy = 0.0
scene.cycles.pixel_filter_type = 'GAUSSIAN'
scene.cycles.sample_clamp_indirect = 0.0
scene.view_settings.view_transform = 'Standard'
bpy.context.view_layer.update()
